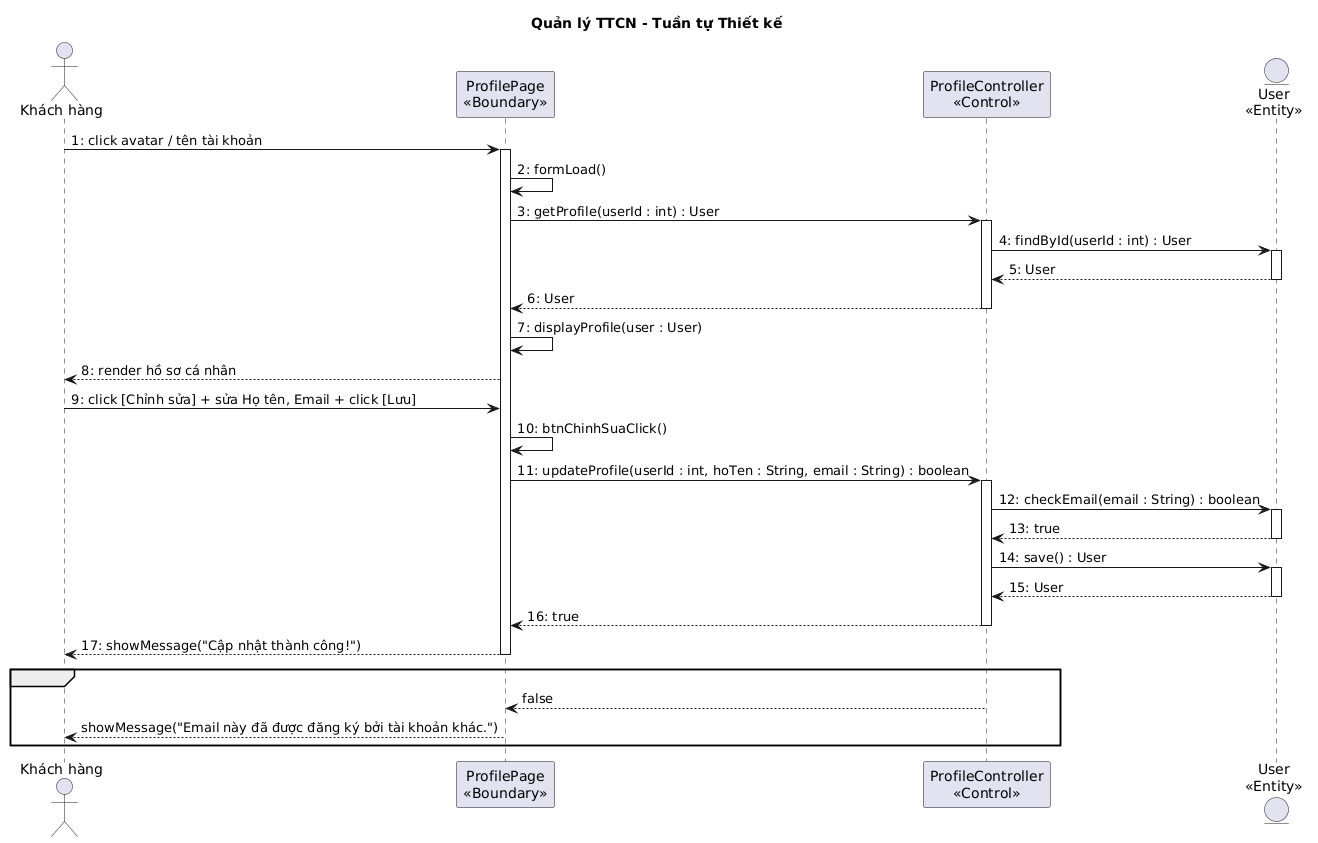

The diagram above was rendered by PlantUML. Its source (embedded in the PNG):
@startuml
title Quản lý TTCN - Tuần tự Thiết kế

actor "Khách hàng" as KH
participant "ProfilePage\n<<Boundary>>" as B1
participant "ProfileController\n<<Control>>" as C1
entity "User\n<<Entity>>" as E1

KH -> B1 : 1: click avatar / tên tài khoản
activate B1
B1 -> B1 : 2: formLoad()
B1 -> C1 : 3: getProfile(userId : int) : User
activate C1
C1 -> E1 : 4: findById(userId : int) : User
activate E1
E1 --> C1 : 5: User
deactivate E1
C1 --> B1 : 6: User
deactivate C1
B1 -> B1 : 7: displayProfile(user : User)
B1 --> KH : 8: render hồ sơ cá nhân
KH -> B1 : 9: click [Chỉnh sửa] + sửa Họ tên, Email + click [Lưu]
B1 -> B1 : 10: btnChinhSuaClick()
B1 -> C1 : 11: updateProfile(userId : int, hoTen : String, email : String) : boolean
activate C1
C1 -> E1 : 12: checkEmail(email : String) : boolean
activate E1
E1 --> C1 : 13: true
deactivate E1
C1 -> E1 : 14: save() : User
activate E1
E1 --> C1 : 15: User
deactivate E1
C1 --> B1 : 16: true
deactivate C1
B1 --> KH : 17: showMessage("Cập nhật thành công!")
deactivate B1

alt checkEmail() trả về false
  C1 --> B1 : false
  B1 --> KH : showMessage("Email này đã được đăng ký bởi tài khoản khác.")
end
@enduml